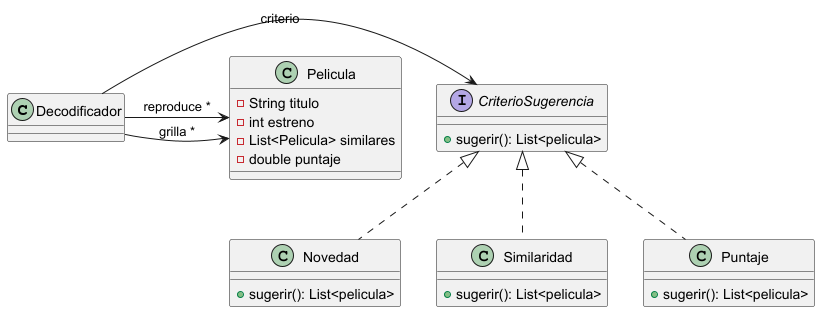

The diagram above was rendered by PlantUML. Its source (embedded in the PNG):
@startuml

class Decodificador {
}

class Pelicula {
    -String titulo
    -int estreno
    -List<Pelicula> similares
    -double puntaje
}

interface CriterioSugerencia {
    +sugerir(): List<pelicula>
}

class Novedad implements CriterioSugerencia {
    +sugerir(): List<pelicula>
}

class Similaridad implements CriterioSugerencia {
    +sugerir(): List<pelicula>
}

class Puntaje implements CriterioSugerencia {
    +sugerir(): List<pelicula>
}

Decodificador -> CriterioSugerencia : criterio
Decodificador -> Pelicula : grilla *
Decodificador -> Pelicula : reproduce *
@enduml